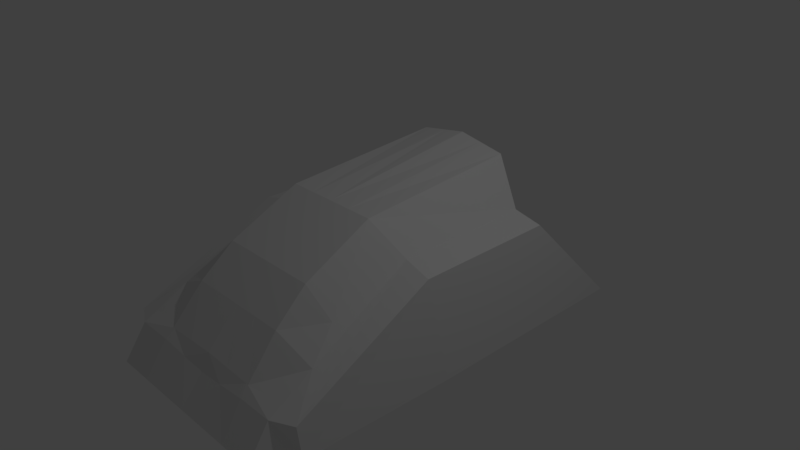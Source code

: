 # Source: Ship_1.blend  (saved by Blender 2.79.0; exported with 4.5.12 LTS)
import bpy
from mathutils import Matrix  # noqa: F401  (used for matrix-valued properties, if any)

bpy.ops.wm.read_factory_settings(use_empty=True)
scene = bpy.context.scene
scene.name = 'Scene'

# ---- collections
col_collection_1 = bpy.data.collections.new('Collection 1'); scene.collection.children.link(col_collection_1)

# ---- materials (node trees are filled in below, after node groups)
mat_material = bpy.data.materials.new('Material')
mat_material.alpha_threshold = 0.0
mat_material.use_transparent_shadow = False
mat_material.roughness = 0.5
mat_material.line_color = (0.0, 0.0, 0.0, 1.0)

# ---- material node trees

# ---- world
world_world = bpy.data.worlds.new('World'); scene.world = world_world
world_world.color = (0.05088, 0.05088, 0.05088)
world_world.use_sun_shadow = False
world_world.sun_shadow_jitter_overblur = 0.0
world_world.cycles.sampling_method = 'MANUAL'

# ---- cameras
cam_camera = bpy.data.cameras.new('Camera')
cam_camera.clip_end = 100.0
cam_camera.lens = 35.0
cam_camera.sensor_width = 32.0
cam_camera.sensor_height = 18.0
cam_camera.ortho_scale = 7.314
cam_camera.dof.focus_distance = 0.0
cam_camera.dof.aperture_fstop = 128.0

# ---- lights
light_lamp = bpy.data.lights.new('Lamp', 'POINT')
light_lamp.transmission_factor = 0.0
light_lamp.cutoff_distance = 30.0
light_lamp.energy = 100.0
light_lamp.shadow_buffer_clip_start = 1.001
light_lamp.shadow_soft_size = 0.1
light_lamp.shadow_maximum_resolution = 0.006
light_lamp.use_absolute_resolution = True

# ---- meshes
me_cube = bpy.data.meshes.new('Cube')
me_cube.from_pydata([(0.7687, 1.0, -1.0), (0.7415, -0.8295, -1.0), (0.3143, 0.5941, 0.6242), (0.7687, -0.08515, -1.0), (0.3143, -0.2098, 0.4921), (0.6993, 0.5362, 0.09294), (0.7256, -0.8421, -0.6514), (0.6993, -0.1581, 0.09294), (0.0, 1.0, -1.0), (0.0, -1.0, -1.0), (0.0, 0.5941, 0.7167), (0.0, -0.2098, 0.4921), (0.0, -0.08515, -1.0), (0.5865, 1.0, -1.0), (0.0, -0.8934, -0.6957), (0.3712, -1.0, -1.0), (0.3565, -0.8535, -0.5642), (0.3613, -0.8934, -0.6514), (0.5261, 0.5259, 0.1723), (0.5261, -0.1512, 0.1723), (0.0, 0.6839, 0.3595), (0.5969, -1.0, -1.0), (0.5923, -0.8934, -0.6514), (0.568, -0.5218, -0.2311), (0.59, -0.8263, -0.5766), (0.5831, -0.6761, -0.3927), (0.1489, -0.2098, 0.4921), (0.2778, 1.0, -1.0), (0.1758, -1.0, -1.0), (0.1489, 0.5941, 0.6729), (0.1711, -0.8934, -0.6831), (0.2492, 0.6091, 0.2708), (0.3415, -0.8535, -0.5631), (0.3561, -0.849, -0.5527), (0.5062, -0.5278, -0.1395), (0.3143, -0.2098, 0.4921), (0.0, -0.2098, 0.4921), (0.0, -0.8934, -0.6957), (0.5831, -0.6761, -0.3927), (0.1489, -0.2098, 0.4921), (0.1711, -0.8934, -0.6831), (0.3415, -0.8535, -0.5631), (0.3561, -0.849, -0.5527), (0.5062, -0.5278, -0.1395), (0.3143, -0.2098, 0.4921), (0.0, -0.2098, 0.4921), (0.0, -0.8934, -0.6957), (0.5831, -0.6761, -0.3927), (0.1489, -0.2098, 0.4921), (0.1711, -0.8934, -0.6831), (0.3415, -0.8535, -0.5631), (0.3561, -0.849, -0.5527), (0.5062, -0.5278, -0.1395), (0.3143, -0.2098, 0.4921), (0.3273, -0.545, 0.1254), (0.0, -0.8535, -0.5361), (0.0, -0.2098, 0.4921), (0.0, -0.8934, -0.6957), (0.0, -0.545, 0.1254), (0.0, -0.7036, -0.1788), (0.3419, -0.7036, -0.1788), (0.5831, -0.6761, -0.3927), (0.1489, -0.2098, 0.4921), (0.155, -0.545, 0.1254), (0.1689, -0.8535, -0.5494), (0.1711, -0.8934, -0.6831), (0.162, -0.7036, -0.1788), (0.3415, -0.8535, -0.5631), (0.3561, -0.849, -0.5527), (0.5062, -0.5278, -0.1395)], [], [(18, 2, 4, 19), (0, 5, 7, 3), (7, 19, 23, 25, 24, 22, 6), (1, 21, 15, 28, 9, 12, 3), (21, 22, 17, 15), (0, 3, 12, 8, 27, 13), (29, 10, 11, 26), (31, 27, 8, 20), (28, 30, 9), (19, 4, 34, 23), (22, 24, 16, 17), (32, 33, 42, 41), (16, 24, 25, 33), (25, 34, 43, 38), (29, 31, 20, 10), (1, 6, 22, 21), (5, 18, 19, 7), (1, 3, 7, 6), (5, 0, 13, 18), (2, 18, 31, 29), (16, 33, 32), (30, 32, 41, 40), (15, 17, 30, 28), (18, 13, 27, 31), (2, 29, 26, 4), (34, 4, 35, 43), (17, 16, 32, 30), (9, 30, 14), (14, 30, 40, 37), (26, 11, 36, 39), (33, 25, 38, 42), (4, 26, 39, 35), (34, 25, 23), (41, 42, 51, 50), (38, 43, 52, 47), (39, 36, 45, 48), (40, 41, 50, 49), (43, 35, 44, 52), (42, 38, 47, 51), (37, 40, 49, 46), (35, 39, 48, 44), (48, 45, 56, 62), (49, 50, 67, 65), (52, 44, 53, 69), (46, 49, 65, 57), (51, 47, 61, 68), (44, 48, 62, 53), (50, 51, 68, 67), (47, 52, 69, 61), (65, 64, 55, 57), (62, 56, 58, 63), (66, 63, 58, 59), (64, 66, 59, 55), (60, 61, 69, 54), (60, 54, 63, 66), (53, 62, 63, 54), (68, 61, 60), (65, 67, 64), (67, 68, 60, 66, 64), (69, 53, 54)])
me_cube.materials.append(mat_material)
me_cube.use_remesh_preserve_volume = False
me_cube.use_remesh_preserve_attributes = False
me_cube.use_mirror_vertex_groups = False
me_cube.update()

# ---- objects
ob_cube = bpy.data.objects.new('Cube', me_cube)
ob_lamp = bpy.data.objects.new('Lamp', light_lamp)
ob_camera = bpy.data.objects.new('Camera', cam_camera)

# ---- transforms, parenting, visibility, modifiers, constraints
ob_cube.location = (0.0, 0.0, 0.3191)
ob_cube.scale = (2.174, 2.856, 1.277)
ob_cube.lock_rotations_4d = False
ob_cube.empty_display_type = 'ARROWS'
ob_cube.lineart.crease_threshold = 0.0
_m = ob_cube.modifiers.new('Mirror', 'MIRROR')
_m.use_clip = True
ob_lamp.location = (4.076, 1.005, 5.904)
ob_lamp.rotation_euler = (0.6503, 0.05522, 1.866)
ob_lamp.lock_rotations_4d = False
ob_lamp.empty_display_type = 'ARROWS'
ob_lamp.color = (0.0, 0.0, 0.0, 0.0)
ob_lamp.lineart.crease_threshold = 0.0
ob_camera.location = (7.481, -6.508, 5.344)
ob_camera.rotation_euler = (1.109, 0.0, 0.8149)
ob_camera.lock_rotations_4d = False
ob_camera.empty_display_type = 'ARROWS'
ob_camera.color = (0.0, 0.0, 0.0, 0.0)
ob_camera.display_type = 'WIRE'
ob_camera.lineart.crease_threshold = 0.0

# ---- collection membership
col_collection_1.objects.link(ob_cube)
col_collection_1.objects.link(ob_lamp)
col_collection_1.objects.link(ob_camera)

# ---- scene / render settings (as saved in the file)
scene.camera = ob_camera
scene.frame_start = 1; scene.frame_end = 250; scene.frame_set(0)
scene.render.engine = 'BLENDER_EEVEE_NEXT'
scene.render.resolution_percentage = 50
scene.render.dither_intensity = 0.0
scene.cycles.use_denoising = False
scene.cycles.samples = 128
scene.cycles.sampling_pattern = 'TABULATED_SOBOL'
scene.cycles.use_adaptive_sampling = False
scene.cycles.use_light_tree = False
scene.cycles.blur_glossy = 0.0
scene.cycles.sample_clamp_indirect = 0.0
scene.view_settings.view_transform = 'Standard'
bpy.context.view_layer.update()
